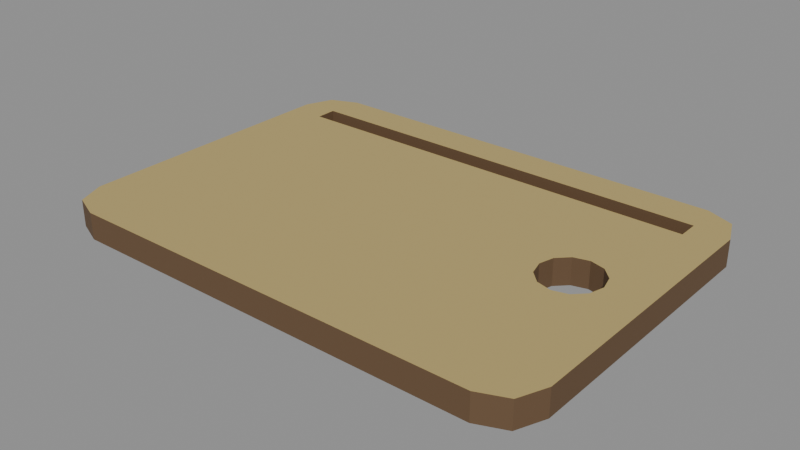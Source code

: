 # Source: cutting_board.blend  (saved by Blender 4.0.36; exported with 4.5.12 LTS)
import bpy
from mathutils import Matrix  # noqa: F401  (used for matrix-valued properties, if any)

bpy.ops.wm.read_factory_settings(use_empty=True)
scene = bpy.context.scene
scene.name = 'Scene'

# ---- materials (node trees are filled in below, after node groups)
mat_prop_cutting_board_straw = bpy.data.materials.new('Prop_cutting_board_straw')
mat_prop_cutting_board_straw.use_transparent_shadow = False
mat_prop_cutting_board_straw.diffuse_color = (0.47, 0.36, 0.14, 1.0)
mat_prop_cutting_board_wood_dark = bpy.data.materials.new('Prop_cutting_board_wood_dark')
mat_prop_cutting_board_wood_dark.use_transparent_shadow = False
mat_prop_cutting_board_wood_dark.diffuse_color = (0.135, 0.078, 0.038, 1.0)

# ---- material node trees
mat_prop_cutting_board_straw.use_nodes = True; mat_prop_cutting_board_straw.node_tree.nodes.clear()
_N = mat_prop_cutting_board_straw.node_tree.nodes; _L = mat_prop_cutting_board_straw.node_tree.links
n0 = _N.new('ShaderNodeBsdfPrincipled'); n0.name = 'Principled BSDF'; n0.location = (10, 300)
n0.inputs[0].default_value = (0.47, 0.36, 0.14, 1.0)
n0.inputs[2].default_value = 0.9
n0.inputs[3].default_value = 1.45
n1 = _N.new('ShaderNodeOutputMaterial'); n1.name = 'Material Output'; n1.location = (300, 300)
_L.new(n0.outputs[0], n1.inputs[0])
n1.is_active_output = True
mat_prop_cutting_board_wood_dark.use_nodes = True; mat_prop_cutting_board_wood_dark.node_tree.nodes.clear()
_N = mat_prop_cutting_board_wood_dark.node_tree.nodes; _L = mat_prop_cutting_board_wood_dark.node_tree.links
n0 = _N.new('ShaderNodeBsdfPrincipled'); n0.name = 'Principled BSDF'; n0.location = (10, 300)
n0.inputs[0].default_value = (0.135, 0.078, 0.038, 1.0)
n0.inputs[2].default_value = 0.75
n0.inputs[3].default_value = 1.45
n1 = _N.new('ShaderNodeOutputMaterial'); n1.name = 'Material Output'; n1.location = (300, 300)
_L.new(n0.outputs[0], n1.inputs[0])
n1.is_active_output = True

# ---- meshes
me_cutting_board_mesh = bpy.data.meshes.new('cutting_board_Mesh')
me_cutting_board_mesh.from_pydata([(0.14, 0.078, -0.0075), (-0.12, 0.068, 0.0005), (0.1336, 0.09356, -0.0075), (0.12, 0.068, 0.0005), (0.12, 0.08, 0.0005), (0.118, 0.1, -0.0075), (-0.12, 0.08, 0.0005), (-0.118, 0.1, -0.0075), (-0.1336, 0.09356, -0.0075), (-0.14, 0.078, -0.0075), (-0.14, -0.078, -0.0075), (-0.1336, -0.09356, -0.0075), (-0.118, -0.1, -0.0075), (0.118, -0.1, -0.0075), (0.1336, -0.09356, -0.0075), (0.14, -0.078, -0.0075), (0.14, 0.078, 0.0075), (0.1336, 0.09356, 0.0075), (0.118, 0.1, 0.0075), (-0.118, 0.1, 0.0075), (-0.1336, 0.09356, 0.0075), (-0.14, 0.078, 0.0075), (-0.14, -0.078, 0.0075), (-0.1336, -0.09356, 0.0075), (-0.118, -0.1, 0.0075), (0.118, -0.1, 0.0075), (0.1336, -0.09356, 0.0075), (0.14, -0.078, 0.0075), (0.083, 2.082e-18, -0.0075), (0.08528, -0.0085, -0.0075), (0.08528, 0.0085, -0.0075), (0.0915, -0.01472, -0.0075), (0.0915, 0.01472, -0.0075), (0.1085, -0.01472, -0.0075), (0.1085, 0.01472, -0.0075), (0.117, 0.0, -0.0075), (0.1147, -0.0085, -0.0075), (0.1147, 0.0085, -0.0075), (0.1, 0.017, -0.0075), (0.1, -0.017, -0.0075), (0.083, 2.082e-18, 0.0075), (0.08528, -0.0085, 0.0075), (0.08528, 0.0085, 0.0075), (0.0915, -0.01472, 0.0075), (0.0915, 0.01472, 0.0075), (0.1085, -0.01472, 0.0075), (0.1085, 0.01472, 0.0075), (0.117, 0.0, 0.0075), (0.1147, -0.0085, 0.0075), (0.1147, 0.0085, 0.0075), (0.1, 0.017, 0.0075), (0.1, -0.017, 0.0075), (-0.12, 0.08, 0.0075), (-0.1196, 0.08, 0.0075), (0.12, 0.08, 0.0075), (0.12, 0.068, 0.0075), (-0.12, 0.068, 0.0075)], [], [(0, 17, 16), (2, 18, 17), (5, 19, 18), (7, 20, 19), (8, 21, 20), (9, 22, 21), (10, 23, 22), (11, 24, 23), (12, 25, 24), (13, 26, 25), (14, 27, 26), (15, 16, 27), (7, 30, 28), (35, 37, 0), (47, 48, 27), (44, 50, 55), (18, 19, 53), (37, 47, 49), (34, 49, 46), (50, 34, 46), (44, 38, 50), (42, 32, 44), (40, 30, 42), (41, 28, 40), (31, 41, 43), (39, 43, 51), (33, 51, 45), (36, 45, 48), (35, 48, 47), (3, 56, 55), (4, 55, 54), (4, 54, 53), (56, 6, 52), (6, 3, 4), (0, 2, 17), (2, 5, 18), (5, 7, 19), (7, 8, 20), (8, 9, 21), (9, 10, 22), (10, 11, 23), (11, 12, 24), (12, 13, 25), (13, 14, 26), (14, 15, 27), (15, 0, 16), (13, 12, 29), (12, 11, 10), (29, 12, 28), (10, 9, 28), (12, 10, 28), (9, 8, 7), (7, 5, 30), (5, 2, 0), (38, 5, 0), (0, 34, 38), (9, 7, 28), (5, 38, 32), (33, 14, 39), (14, 13, 39), (5, 32, 30), (31, 39, 13), (29, 31, 13), (37, 34, 0), (0, 15, 35), (15, 14, 33), (35, 15, 36), (33, 36, 15), (48, 45, 27), (27, 16, 47), (16, 17, 46), (47, 16, 49), (46, 49, 16), (52, 53, 19), (19, 20, 52), (20, 21, 52), (21, 22, 56), (22, 23, 24), (56, 22, 24), (24, 25, 41), (25, 26, 27), (27, 45, 51), (27, 51, 25), (51, 43, 25), (24, 41, 40), (41, 25, 43), (56, 52, 21), (56, 24, 40), (17, 54, 55), (46, 17, 55), (56, 40, 42), (56, 42, 55), (42, 44, 55), (50, 46, 55), (53, 54, 18), (54, 17, 18), (37, 35, 47), (34, 37, 49), (50, 38, 34), (44, 32, 38), (42, 30, 32), (40, 28, 30), (41, 29, 28), (31, 29, 41), (39, 31, 43), (33, 39, 51), (36, 33, 45), (35, 36, 48), (3, 1, 56), (4, 3, 55), (53, 52, 6), (6, 4, 53), (56, 1, 6), (6, 1, 3)])
me_cutting_board_mesh.polygons.foreach_set('material_index', [1, 1, 1, 1, 1, 1, 1, 1, 1, 1, 1, 1, 0, 0, 0, 0, 0, 1, 1, 1, 1, 1, 1, 1, 1, 1, 1, 1, 1, 1, 1, 1, 1, 1, 1, 1, 1, 1, 1, 1, 1, 1, 1, 1, 1, 1, 0, 0, 0, 0, 0, 0, 0, 0, 0, 0, 0, 0, 0, 0, 0, 0, 0, 0, 0, 0, 0, 0, 0, 0, 0, 0, 0, 0, 0, 0, 0, 0, 0, 0, 0, 0, 0, 0, 0, 0, 0, 0, 0, 0, 0, 0, 0, 0, 0, 0, 1, 1, 1, 1, 1, 1, 1, 1, 1, 1, 1, 1, 1, 1, 1, 1, 1, 1])
me_cutting_board_mesh.materials.append(mat_prop_cutting_board_straw)
me_cutting_board_mesh.materials.append(mat_prop_cutting_board_wood_dark)
me_cutting_board_mesh.update()

# ---- objects
ob_cutting_board = bpy.data.objects.new('cutting_board', me_cutting_board_mesh)

# ---- transforms, parenting, visibility, modifiers, constraints
ob_cutting_board.location = (0.0, 0.0, 0.0)

# ---- collection membership
scene.collection.objects.link(ob_cutting_board)

# ---- scene / render settings (as saved in the file)
scene.frame_start = 1; scene.frame_end = 250; scene.frame_set(1)
scene.render.engine = 'BLENDER_EEVEE_NEXT'
scene.cycles.sampling_pattern = 'TABULATED_SOBOL'
bpy.context.view_layer.update()

# ---- added for rendering (the .blend has no active camera and no usable light): camera, sun + grey world if the file has none
cam_auto = bpy.data.cameras.new('AutoCamera')
cam_auto.lens = 50.0
cam_auto.sensor_width = 36.0
cam_auto.clip_end = 1000.0
ob_auto_camera = bpy.data.objects.new('AutoCamera', cam_auto)
scene.collection.objects.link(ob_auto_camera)
ob_auto_camera.location = (0.318666, -0.382399, 0.254933)
ob_auto_camera.rotation_euler = (1.09748, -7.21219e-08, 0.694738)
scene.camera = ob_auto_camera
light_auto_sun = bpy.data.lights.new('AutoSun', 'SUN')
light_auto_sun.energy = 3.0
light_auto_sun.angle = 0.0523599
ob_auto_sun = bpy.data.objects.new('AutoSun', light_auto_sun)
scene.collection.objects.link(ob_auto_sun)
ob_auto_sun.rotation_euler = (0.872665, 0.174533, 0.523599)
if scene.world is None:
    world_auto = bpy.data.worlds.new('AutoWorld')
    world_auto.color = (0.3, 0.3, 0.3)
    scene.world = world_auto
bpy.context.view_layer.update()
